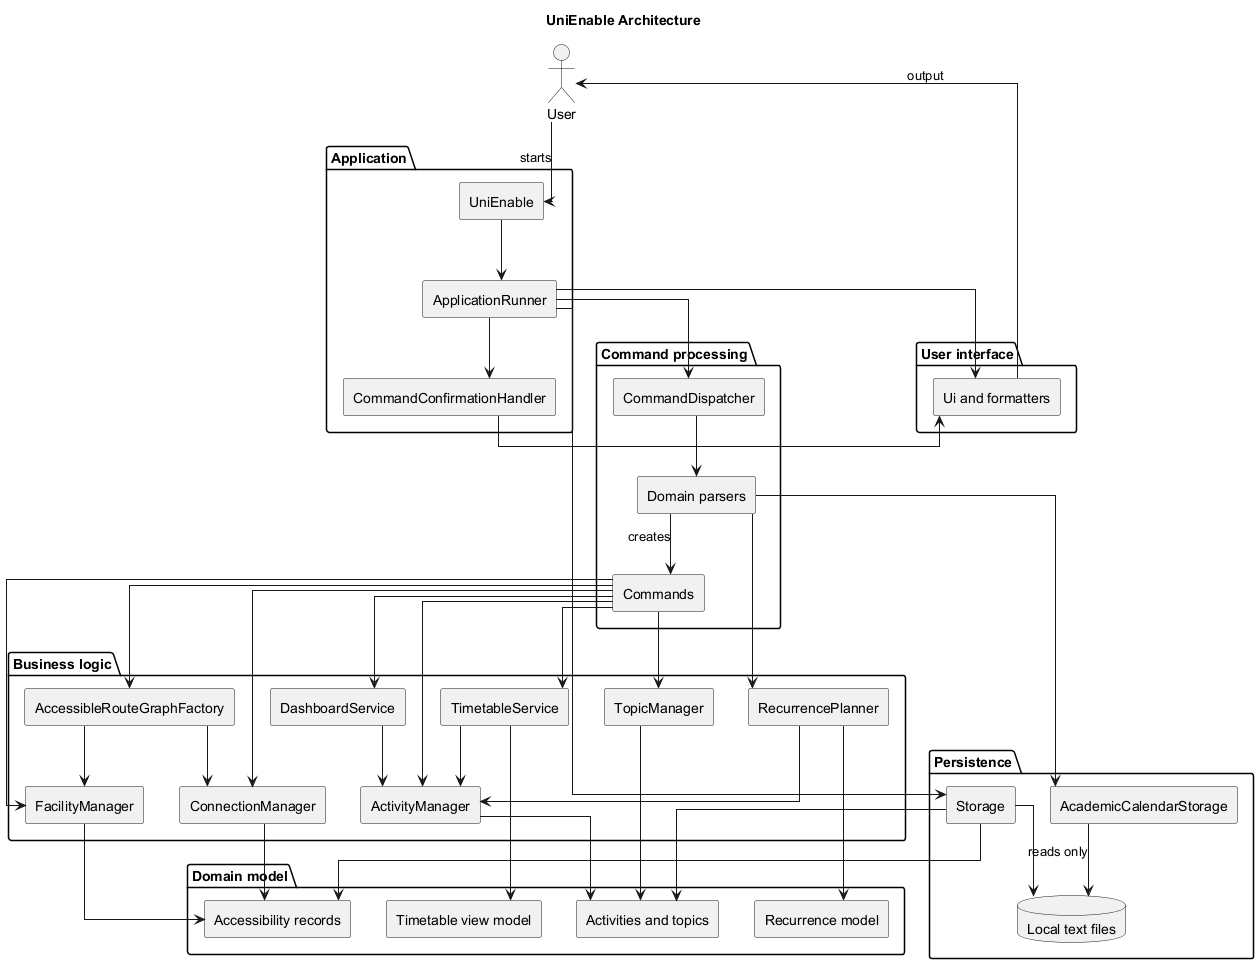

The diagram above was rendered by PlantUML. Its source (embedded in the PNG):
@startuml
title UniEnable Architecture

skinparam componentStyle rectangle
skinparam linetype ortho
skinparam shadowing false
skinparam defaultTextAlignment center

actor User

package "Application" {
  [UniEnable] as Entry
  [ApplicationRunner] as Runner
  [CommandConfirmationHandler] as Confirm
}

package "User interface" {
  [Ui and formatters] as UI
}

package "Command processing" {
  [CommandDispatcher] as Dispatcher
  [Domain parsers] as Parsers
  [Commands] as Commands
}

package "Business logic" {
  [ActivityManager] as ActivityLogic
  [TopicManager] as TopicLogic
  [FacilityManager] as FacilityLogic
  [ConnectionManager] as ConnectionLogic
  [RecurrencePlanner] as RecurLogic
  [AccessibleRouteGraphFactory] as RouteLogic
  [DashboardService] as DashboardLogic
  [TimetableService] as TimetableLogic
}

package "Domain model" {
  [Activities and topics] as ActivityModel
  [Recurrence model] as RecurModel
  [Accessibility records] as AccessModel
  [Timetable view model] as TimetableModel
}

package "Persistence" {
  [Storage] as Storage
  [AcademicCalendarStorage] as CalendarStorage
  database "Local text files" as Files
}

User --> Entry : starts
Entry --> Runner
Runner --> UI
Runner --> Confirm
Confirm --> UI
Runner --> Dispatcher
Dispatcher --> Parsers
Parsers --> Commands : creates
Commands --> ActivityLogic
Commands --> TopicLogic
Commands --> FacilityLogic
Commands --> ConnectionLogic
Commands --> RouteLogic
RouteLogic --> FacilityLogic
RouteLogic --> ConnectionLogic
Commands --> DashboardLogic
DashboardLogic --> ActivityLogic
Commands --> TimetableLogic
TimetableLogic --> ActivityLogic
TimetableLogic --> TimetableModel
Parsers --> RecurLogic
ActivityLogic --> ActivityModel
TopicLogic --> ActivityModel
RecurLogic --> ActivityLogic
RecurLogic --> RecurModel
FacilityLogic --> AccessModel
ConnectionLogic --> AccessModel
Runner --> Storage
Storage --> ActivityModel
Storage --> AccessModel
Storage --> Files
CalendarStorage --> Files : reads only
Parsers --> CalendarStorage
UI --> User : output

@enduml